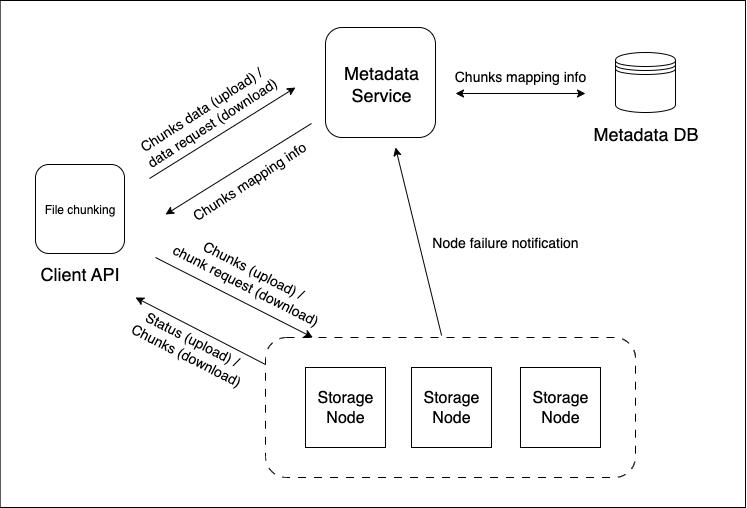

The diagram above was exported from draw.io. Its source (the exported page's mxGraphModel, read from the mxfile embedded in the PNG):
<mxGraphModel dx="972" dy="524" grid="1" gridSize="10" guides="1" tooltips="1" connect="1" arrows="1" fold="1" page="1" pageScale="1" pageWidth="850" pageHeight="1100" math="0" shadow="0">
  <root>
    <mxCell id="0" />
    <mxCell id="1" parent="0" />
    <mxCell id="m5_4I0K0eCY9Succet0--63" value="" style="rounded=0;whiteSpace=wrap;html=1;" vertex="1" parent="1">
      <mxGeometry x="24.64" y="133" width="745.36" height="507" as="geometry" />
    </mxCell>
    <mxCell id="m5_4I0K0eCY9Succet0--57" value="" style="rounded=1;whiteSpace=wrap;html=1;dashed=1;dashPattern=8 8;" vertex="1" parent="1">
      <mxGeometry x="290" y="470" width="370" height="140" as="geometry" />
    </mxCell>
    <mxCell id="m5_4I0K0eCY9Succet0--10" value="&lt;font style=&quot;font-size: 14px;&quot;&gt;Chunks data (upload) /&amp;nbsp;&lt;/font&gt;&lt;div&gt;&lt;font style=&quot;font-size: 14px;&quot;&gt;data request (download)&lt;/font&gt;&lt;/div&gt;" style="text;html=1;align=center;verticalAlign=middle;whiteSpace=wrap;rounded=0;rotation=-33;" vertex="1" parent="1">
      <mxGeometry x="144.64" y="228" width="174.35" height="40" as="geometry" />
    </mxCell>
    <mxCell id="m5_4I0K0eCY9Succet0--11" value="" style="endArrow=classic;html=1;rounded=0;startArrow=none;startFill=0;" edge="1" parent="1">
      <mxGeometry width="50" height="50" relative="1" as="geometry">
        <mxPoint x="174" y="311" as="sourcePoint" />
        <mxPoint x="320" y="220" as="targetPoint" />
      </mxGeometry>
    </mxCell>
    <mxCell id="m5_4I0K0eCY9Succet0--28" value="" style="endArrow=none;html=1;rounded=0;startArrow=classic;startFill=1;endFill=0;" edge="1" parent="1">
      <mxGeometry width="50" height="50" relative="1" as="geometry">
        <mxPoint x="190" y="347" as="sourcePoint" />
        <mxPoint x="336" y="256" as="targetPoint" />
      </mxGeometry>
    </mxCell>
    <mxCell id="m5_4I0K0eCY9Succet0--29" value="&lt;font style=&quot;font-size: 14px;&quot;&gt;Chunks mapping info&lt;/font&gt;" style="text;html=1;align=center;verticalAlign=middle;whiteSpace=wrap;rounded=0;rotation=-33;" vertex="1" parent="1">
      <mxGeometry x="205.01999999999998" y="293.55" width="137.98" height="40" as="geometry" />
    </mxCell>
    <mxCell id="m5_4I0K0eCY9Succet0--31" value="" style="endArrow=classic;html=1;rounded=0;startArrow=classic;startFill=1;" edge="1" parent="1">
      <mxGeometry width="50" height="50" relative="1" as="geometry">
        <mxPoint x="480" y="226" as="sourcePoint" />
        <mxPoint x="610" y="226" as="targetPoint" />
      </mxGeometry>
    </mxCell>
    <mxCell id="m5_4I0K0eCY9Succet0--32" value="&lt;font style=&quot;font-size: 14px;&quot;&gt;Chunks mapping info&lt;/font&gt;" style="text;html=1;align=center;verticalAlign=middle;whiteSpace=wrap;rounded=0;rotation=0;" vertex="1" parent="1">
      <mxGeometry x="476" y="193" width="137.98" height="31" as="geometry" />
    </mxCell>
    <mxCell id="m5_4I0K0eCY9Succet0--44" value="" style="endArrow=classic;html=1;rounded=0;startArrow=none;startFill=0;endFill=1;" edge="1" parent="1" target="m5_4I0K0eCY9Succet0--57">
      <mxGeometry width="50" height="50" relative="1" as="geometry">
        <mxPoint x="180" y="390" as="sourcePoint" />
        <mxPoint x="460" y="460" as="targetPoint" />
      </mxGeometry>
    </mxCell>
    <mxCell id="m5_4I0K0eCY9Succet0--45" value="" style="group" vertex="1" connectable="0" parent="1">
      <mxGeometry x="330" y="500" width="80" height="80" as="geometry" />
    </mxCell>
    <mxCell id="m5_4I0K0eCY9Succet0--34" value="" style="whiteSpace=wrap;html=1;aspect=fixed;" vertex="1" parent="m5_4I0K0eCY9Succet0--45">
      <mxGeometry width="80" height="80" as="geometry" />
    </mxCell>
    <mxCell id="m5_4I0K0eCY9Succet0--39" value="&lt;font style=&quot;font-size: 16px;&quot;&gt;Storage&lt;/font&gt;&lt;div&gt;&lt;font style=&quot;font-size: 16px;&quot;&gt;Node&lt;/font&gt;&lt;/div&gt;" style="text;html=1;align=center;verticalAlign=middle;whiteSpace=wrap;rounded=0;" vertex="1" parent="m5_4I0K0eCY9Succet0--45">
      <mxGeometry y="10" width="80" height="60" as="geometry" />
    </mxCell>
    <mxCell id="m5_4I0K0eCY9Succet0--46" value="" style="group" vertex="1" connectable="0" parent="1">
      <mxGeometry x="436" y="500" width="80" height="80" as="geometry" />
    </mxCell>
    <mxCell id="m5_4I0K0eCY9Succet0--40" value="" style="whiteSpace=wrap;html=1;aspect=fixed;" vertex="1" parent="m5_4I0K0eCY9Succet0--46">
      <mxGeometry width="80" height="80" as="geometry" />
    </mxCell>
    <mxCell id="m5_4I0K0eCY9Succet0--41" value="&lt;font style=&quot;font-size: 16px;&quot;&gt;Storage&lt;/font&gt;&lt;div&gt;&lt;font style=&quot;font-size: 16px;&quot;&gt;Node&lt;/font&gt;&lt;/div&gt;" style="text;html=1;align=center;verticalAlign=middle;whiteSpace=wrap;rounded=0;" vertex="1" parent="m5_4I0K0eCY9Succet0--46">
      <mxGeometry y="10" width="80" height="60" as="geometry" />
    </mxCell>
    <mxCell id="m5_4I0K0eCY9Succet0--47" value="" style="group" vertex="1" connectable="0" parent="1">
      <mxGeometry x="544.99" y="500" width="80" height="80" as="geometry" />
    </mxCell>
    <mxCell id="m5_4I0K0eCY9Succet0--42" value="" style="whiteSpace=wrap;html=1;aspect=fixed;" vertex="1" parent="m5_4I0K0eCY9Succet0--47">
      <mxGeometry width="80" height="80" as="geometry" />
    </mxCell>
    <mxCell id="m5_4I0K0eCY9Succet0--43" value="&lt;font style=&quot;font-size: 16px;&quot;&gt;Storage&lt;/font&gt;&lt;div&gt;&lt;font style=&quot;font-size: 16px;&quot;&gt;Node&lt;/font&gt;&lt;/div&gt;" style="text;html=1;align=center;verticalAlign=middle;whiteSpace=wrap;rounded=0;" vertex="1" parent="m5_4I0K0eCY9Succet0--47">
      <mxGeometry y="10" width="80" height="60" as="geometry" />
    </mxCell>
    <mxCell id="m5_4I0K0eCY9Succet0--49" value="" style="group" vertex="1" connectable="0" parent="1">
      <mxGeometry x="346" y="160" width="120" height="110" as="geometry" />
    </mxCell>
    <mxCell id="m5_4I0K0eCY9Succet0--8" value="" style="whiteSpace=wrap;html=1;aspect=fixed;rounded=1;" vertex="1" parent="m5_4I0K0eCY9Succet0--49">
      <mxGeometry x="4" width="110" height="110" as="geometry" />
    </mxCell>
    <mxCell id="m5_4I0K0eCY9Succet0--9" value="&lt;font style=&quot;font-size: 18px;&quot;&gt;Metadata&lt;/font&gt;&lt;div&gt;&lt;font style=&quot;font-size: 18px;&quot;&gt;Service&lt;/font&gt;&lt;/div&gt;" style="text;html=1;align=center;verticalAlign=middle;whiteSpace=wrap;rounded=0;" vertex="1" parent="m5_4I0K0eCY9Succet0--49">
      <mxGeometry y="16" width="120" height="80" as="geometry" />
    </mxCell>
    <mxCell id="m5_4I0K0eCY9Succet0--50" value="" style="group" vertex="1" connectable="0" parent="1">
      <mxGeometry x="605" y="185" width="130" height="100" as="geometry" />
    </mxCell>
    <mxCell id="m5_4I0K0eCY9Succet0--30" value="" style="shape=datastore;whiteSpace=wrap;html=1;" vertex="1" parent="m5_4I0K0eCY9Succet0--50">
      <mxGeometry x="35" width="60" height="60" as="geometry" />
    </mxCell>
    <mxCell id="m5_4I0K0eCY9Succet0--33" value="&lt;font style=&quot;font-size: 18px;&quot;&gt;Metadata DB&lt;/font&gt;" style="text;strokeColor=none;fillColor=none;html=1;fontSize=24;fontStyle=0;verticalAlign=middle;align=center;" vertex="1" parent="m5_4I0K0eCY9Succet0--50">
      <mxGeometry y="60" width="130" height="40" as="geometry" />
    </mxCell>
    <mxCell id="m5_4I0K0eCY9Succet0--56" value="" style="group;rounded=1;" vertex="1" connectable="0" parent="1">
      <mxGeometry x="39" y="297" width="130" height="128" as="geometry" />
    </mxCell>
    <mxCell id="m5_4I0K0eCY9Succet0--4" value="&lt;font style=&quot;font-size: 18px;&quot;&gt;Client API&lt;/font&gt;" style="text;strokeColor=none;fillColor=none;html=1;fontSize=24;fontStyle=0;verticalAlign=middle;align=center;" vertex="1" parent="m5_4I0K0eCY9Succet0--56">
      <mxGeometry y="88" width="130" height="40" as="geometry" />
    </mxCell>
    <mxCell id="m5_4I0K0eCY9Succet0--55" value="File chunking" style="whiteSpace=wrap;html=1;aspect=fixed;rounded=1;" vertex="1" parent="m5_4I0K0eCY9Succet0--56">
      <mxGeometry x="21" width="89" height="89" as="geometry" />
    </mxCell>
    <mxCell id="m5_4I0K0eCY9Succet0--58" value="&lt;font style=&quot;font-size: 14px;&quot;&gt;Chunks (upload) /&lt;/font&gt;&lt;div&gt;&lt;font style=&quot;font-size: 14px;&quot;&gt;chunk request (download)&lt;/font&gt;&lt;/div&gt;" style="text;html=1;align=center;verticalAlign=middle;whiteSpace=wrap;rounded=0;rotation=27;" vertex="1" parent="1">
      <mxGeometry x="178.51" y="390" width="190.99" height="40" as="geometry" />
    </mxCell>
    <mxCell id="m5_4I0K0eCY9Succet0--59" value="" style="endArrow=classic;html=1;rounded=0;entryX=0.931;entryY=1.125;entryDx=0;entryDy=0;entryPerimeter=0;exitX=0;exitY=0.193;exitDx=0;exitDy=0;exitPerimeter=0;" edge="1" parent="1" source="m5_4I0K0eCY9Succet0--57" target="m5_4I0K0eCY9Succet0--4">
      <mxGeometry width="50" height="50" relative="1" as="geometry">
        <mxPoint x="280" y="510" as="sourcePoint" />
        <mxPoint x="276.5700000000002" y="493" as="targetPoint" />
      </mxGeometry>
    </mxCell>
    <mxCell id="m5_4I0K0eCY9Succet0--60" value="&lt;font style=&quot;font-size: 14px;&quot;&gt;Status (upload) /&amp;nbsp;&lt;/font&gt;&lt;div&gt;&lt;font style=&quot;font-size: 14px;&quot;&gt;Chunks (download)&lt;/font&gt;&lt;/div&gt;" style="text;html=1;align=center;verticalAlign=middle;whiteSpace=wrap;rounded=0;rotation=27;" vertex="1" parent="1">
      <mxGeometry x="144.64000000000001" y="460" width="140" height="40" as="geometry" />
    </mxCell>
    <mxCell id="m5_4I0K0eCY9Succet0--61" value="" style="endArrow=classic;html=1;rounded=0;exitX=0.476;exitY=-0.014;exitDx=0;exitDy=0;exitPerimeter=0;" edge="1" parent="1" source="m5_4I0K0eCY9Succet0--57">
      <mxGeometry width="50" height="50" relative="1" as="geometry">
        <mxPoint x="360" y="460" as="sourcePoint" />
        <mxPoint x="420" y="280" as="targetPoint" />
      </mxGeometry>
    </mxCell>
    <mxCell id="m5_4I0K0eCY9Succet0--62" value="Node failure notification" style="text;html=1;align=center;verticalAlign=middle;whiteSpace=wrap;rounded=0;fontSize=14;" vertex="1" parent="1">
      <mxGeometry x="450" y="360" width="160" height="30" as="geometry" />
    </mxCell>
  </root>
</mxGraphModel>